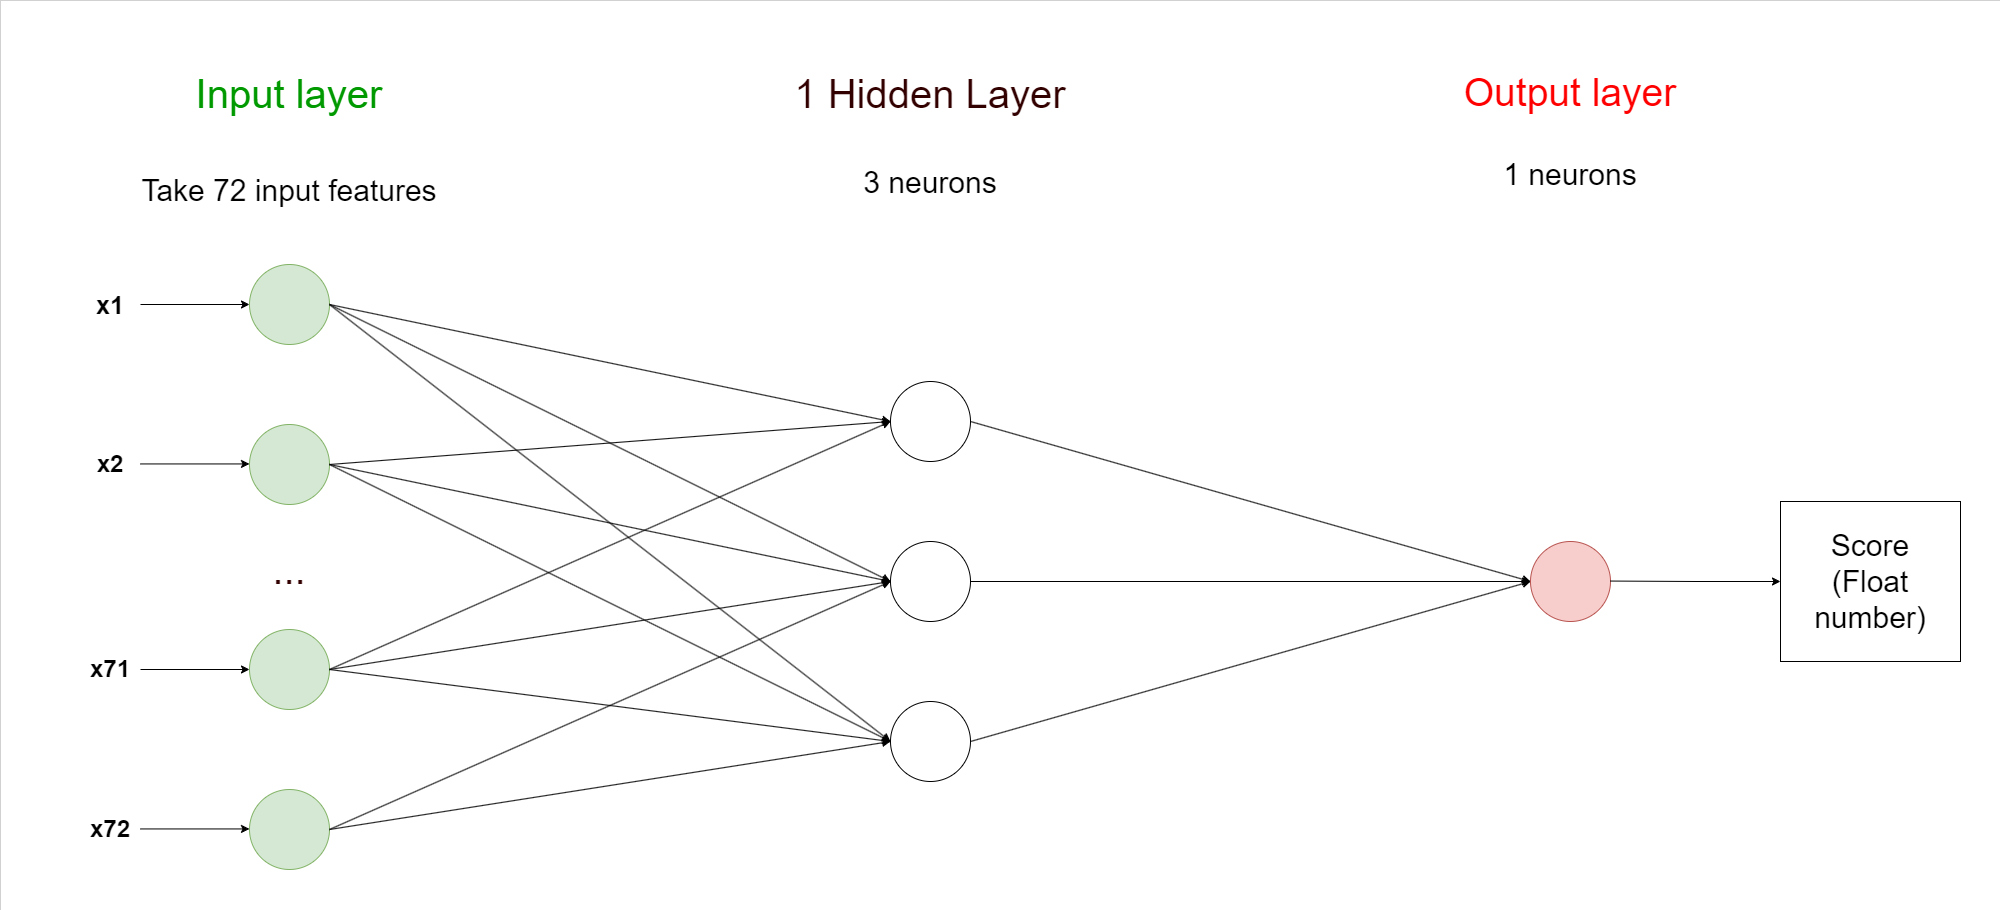

The diagram above was exported from draw.io. Its source (the exported page's mxGraphModel, read from the mxfile embedded in the PNG):
<mxGraphModel dx="3475" dy="2523" grid="1" gridSize="10" guides="1" tooltips="1" connect="1" arrows="1" fold="1" page="1" pageScale="1" pageWidth="850" pageHeight="1100" math="0" shadow="0">
  <root>
    <mxCell id="0" />
    <mxCell id="1" parent="0" />
    <mxCell id="drNLDpY8MwPUPVbuaoN--1" value="" style="ellipse;whiteSpace=wrap;html=1;aspect=fixed;fillColor=#d5e8d4;strokeColor=#82b366;" vertex="1" parent="1">
      <mxGeometry x="119" y="-56" width="80" height="80" as="geometry" />
    </mxCell>
    <mxCell id="drNLDpY8MwPUPVbuaoN--2" value="" style="ellipse;whiteSpace=wrap;html=1;aspect=fixed;fillColor=#d5e8d4;strokeColor=#82b366;" vertex="1" parent="1">
      <mxGeometry x="119" y="104" width="80" height="80" as="geometry" />
    </mxCell>
    <mxCell id="drNLDpY8MwPUPVbuaoN--3" value="" style="ellipse;whiteSpace=wrap;html=1;aspect=fixed;fillColor=#d5e8d4;strokeColor=#82b366;" vertex="1" parent="1">
      <mxGeometry x="119" y="309" width="80" height="80" as="geometry" />
    </mxCell>
    <mxCell id="drNLDpY8MwPUPVbuaoN--4" value="" style="ellipse;whiteSpace=wrap;html=1;aspect=fixed;fillColor=#d5e8d4;strokeColor=#82b366;" vertex="1" parent="1">
      <mxGeometry x="119" y="469" width="80" height="80" as="geometry" />
    </mxCell>
    <mxCell id="drNLDpY8MwPUPVbuaoN--5" value="" style="ellipse;whiteSpace=wrap;html=1;aspect=fixed;" vertex="1" parent="1">
      <mxGeometry x="760" y="61" width="80" height="80" as="geometry" />
    </mxCell>
    <mxCell id="drNLDpY8MwPUPVbuaoN--6" value="" style="ellipse;whiteSpace=wrap;html=1;aspect=fixed;" vertex="1" parent="1">
      <mxGeometry x="760" y="221" width="80" height="80" as="geometry" />
    </mxCell>
    <mxCell id="drNLDpY8MwPUPVbuaoN--7" value="" style="ellipse;whiteSpace=wrap;html=1;aspect=fixed;" vertex="1" parent="1">
      <mxGeometry x="760" y="381" width="80" height="80" as="geometry" />
    </mxCell>
    <mxCell id="drNLDpY8MwPUPVbuaoN--11" value="" style="ellipse;whiteSpace=wrap;html=1;aspect=fixed;fillColor=#f8cecc;strokeColor=#b85450;" vertex="1" parent="1">
      <mxGeometry x="1400" y="221" width="80" height="80" as="geometry" />
    </mxCell>
    <mxCell id="drNLDpY8MwPUPVbuaoN--13" value="&lt;span style=&quot;font-family: Helvetica; font-style: normal; font-variant-ligatures: normal; font-variant-caps: normal; font-weight: 400; letter-spacing: normal; orphans: 2; text-indent: 0px; text-transform: none; widows: 2; word-spacing: 0px; -webkit-text-stroke-width: 0px; white-space: nowrap; background-color: rgb(255, 255, 255); text-decoration-thickness: initial; text-decoration-style: initial; text-decoration-color: initial; float: none; display: inline !important;&quot;&gt;&lt;font style=&quot;font-size: 40px;&quot; color=&quot;#009900&quot;&gt;Input layer&lt;/font&gt;&lt;/span&gt;" style="text;whiteSpace=wrap;html=1;align=center;" vertex="1" parent="1">
      <mxGeometry x="34" y="-257" width="250" height="60" as="geometry" />
    </mxCell>
    <mxCell id="drNLDpY8MwPUPVbuaoN--14" value="&lt;span style=&quot;text-wrap: nowrap; background-color: rgb(255, 255, 255);&quot;&gt;&lt;font style=&quot;font-size: 39px;&quot; color=&quot;#ff0000&quot;&gt;Output layer&lt;/font&gt;&lt;/span&gt;" style="text;whiteSpace=wrap;html=1;align=center;" vertex="1" parent="1">
      <mxGeometry x="1315" y="-257" width="250" height="60" as="geometry" />
    </mxCell>
    <mxCell id="drNLDpY8MwPUPVbuaoN--15" value="&lt;span style=&quot;color: rgb(0, 0, 0); font-family: Helvetica; font-size: 30px; font-style: normal; font-variant-ligatures: normal; font-variant-caps: normal; font-weight: 400; letter-spacing: normal; orphans: 2; text-indent: 0px; text-transform: none; widows: 2; word-spacing: 0px; -webkit-text-stroke-width: 0px; white-space: nowrap; background-color: rgb(255, 255, 255); text-decoration-thickness: initial; text-decoration-style: initial; text-decoration-color: initial; float: none; display: inline !important;&quot;&gt;3 neurons&lt;/span&gt;" style="text;whiteSpace=wrap;html=1;align=center;" vertex="1" parent="1">
      <mxGeometry x="675" y="-162" width="250" height="60" as="geometry" />
    </mxCell>
    <mxCell id="drNLDpY8MwPUPVbuaoN--17" style="edgeStyle=orthogonalEdgeStyle;rounded=0;orthogonalLoop=1;jettySize=auto;html=1;exitX=1;exitY=0.5;exitDx=0;exitDy=0;entryX=0;entryY=0.5;entryDx=0;entryDy=0;" edge="1" parent="1" target="drNLDpY8MwPUPVbuaoN--55">
      <mxGeometry relative="1" as="geometry">
        <mxPoint x="1600" y="260.93461538461526" as="targetPoint" />
        <mxPoint x="1480" y="260.55" as="sourcePoint" />
      </mxGeometry>
    </mxCell>
    <mxCell id="drNLDpY8MwPUPVbuaoN--25" value="&lt;span style=&quot;font-family: Helvetica; font-style: normal; font-variant-ligatures: normal; font-variant-caps: normal; font-weight: 400; letter-spacing: normal; orphans: 2; text-indent: 0px; text-transform: none; widows: 2; word-spacing: 0px; -webkit-text-stroke-width: 0px; white-space: nowrap; background-color: rgb(255, 255, 255); text-decoration-thickness: initial; text-decoration-style: initial; text-decoration-color: initial; float: none; display: inline !important;&quot;&gt;&lt;font color=&quot;#330000&quot; style=&quot;font-size: 40px;&quot;&gt;1 Hidden Layer&lt;/font&gt;&lt;/span&gt;" style="text;whiteSpace=wrap;html=1;align=center;" vertex="1" parent="1">
      <mxGeometry x="675" y="-257" width="250" height="60" as="geometry" />
    </mxCell>
    <mxCell id="drNLDpY8MwPUPVbuaoN--26" value="" style="endArrow=classic;html=1;rounded=0;exitX=1;exitY=0.5;exitDx=0;exitDy=0;entryX=0;entryY=0.5;entryDx=0;entryDy=0;" edge="1" parent="1" source="drNLDpY8MwPUPVbuaoN--1" target="drNLDpY8MwPUPVbuaoN--6">
      <mxGeometry width="50" height="50" relative="1" as="geometry">
        <mxPoint x="1050" y="574" as="sourcePoint" />
        <mxPoint x="760" y="-176" as="targetPoint" />
      </mxGeometry>
    </mxCell>
    <mxCell id="drNLDpY8MwPUPVbuaoN--27" value="" style="endArrow=classic;html=1;rounded=0;exitX=1;exitY=0.5;exitDx=0;exitDy=0;entryX=0;entryY=0.5;entryDx=0;entryDy=0;" edge="1" parent="1" source="drNLDpY8MwPUPVbuaoN--1" target="drNLDpY8MwPUPVbuaoN--5">
      <mxGeometry width="50" height="50" relative="1" as="geometry">
        <mxPoint x="800" y="154" as="sourcePoint" />
        <mxPoint x="850" y="104" as="targetPoint" />
      </mxGeometry>
    </mxCell>
    <mxCell id="drNLDpY8MwPUPVbuaoN--28" value="" style="endArrow=classic;html=1;rounded=0;exitX=1;exitY=0.5;exitDx=0;exitDy=0;entryX=0;entryY=0.5;entryDx=0;entryDy=0;" edge="1" parent="1" source="drNLDpY8MwPUPVbuaoN--1" target="drNLDpY8MwPUPVbuaoN--7">
      <mxGeometry width="50" height="50" relative="1" as="geometry">
        <mxPoint x="209" y="-6" as="sourcePoint" />
        <mxPoint x="770" y="-6" as="targetPoint" />
      </mxGeometry>
    </mxCell>
    <mxCell id="drNLDpY8MwPUPVbuaoN--30" value="" style="endArrow=classic;html=1;rounded=0;exitX=1;exitY=0.5;exitDx=0;exitDy=0;entryX=0;entryY=0.5;entryDx=0;entryDy=0;" edge="1" parent="1" source="drNLDpY8MwPUPVbuaoN--2" target="drNLDpY8MwPUPVbuaoN--5">
      <mxGeometry width="50" height="50" relative="1" as="geometry">
        <mxPoint x="209" y="-6" as="sourcePoint" />
        <mxPoint x="430" y="354" as="targetPoint" />
      </mxGeometry>
    </mxCell>
    <mxCell id="drNLDpY8MwPUPVbuaoN--31" value="" style="endArrow=classic;html=1;rounded=0;exitX=1;exitY=0.5;exitDx=0;exitDy=0;entryX=0;entryY=0.5;entryDx=0;entryDy=0;" edge="1" parent="1" source="drNLDpY8MwPUPVbuaoN--2" target="drNLDpY8MwPUPVbuaoN--6">
      <mxGeometry width="50" height="50" relative="1" as="geometry">
        <mxPoint x="209" y="154" as="sourcePoint" />
        <mxPoint x="770" y="-6" as="targetPoint" />
      </mxGeometry>
    </mxCell>
    <mxCell id="drNLDpY8MwPUPVbuaoN--34" value="" style="endArrow=classic;html=1;rounded=0;exitX=1;exitY=0.5;exitDx=0;exitDy=0;entryX=0;entryY=0.5;entryDx=0;entryDy=0;" edge="1" parent="1" source="drNLDpY8MwPUPVbuaoN--3" target="drNLDpY8MwPUPVbuaoN--7">
      <mxGeometry width="50" height="50" relative="1" as="geometry">
        <mxPoint x="209" y="314" as="sourcePoint" />
        <mxPoint x="770" y="474" as="targetPoint" />
      </mxGeometry>
    </mxCell>
    <mxCell id="drNLDpY8MwPUPVbuaoN--35" value="" style="endArrow=classic;html=1;rounded=0;exitX=1;exitY=0.5;exitDx=0;exitDy=0;entryX=0;entryY=0.5;entryDx=0;entryDy=0;" edge="1" parent="1" source="drNLDpY8MwPUPVbuaoN--3" target="drNLDpY8MwPUPVbuaoN--6">
      <mxGeometry width="50" height="50" relative="1" as="geometry">
        <mxPoint x="209" y="314" as="sourcePoint" />
        <mxPoint x="770" y="314" as="targetPoint" />
      </mxGeometry>
    </mxCell>
    <mxCell id="drNLDpY8MwPUPVbuaoN--36" value="" style="endArrow=classic;html=1;rounded=0;exitX=1;exitY=0.5;exitDx=0;exitDy=0;entryX=0;entryY=0.5;entryDx=0;entryDy=0;" edge="1" parent="1" source="drNLDpY8MwPUPVbuaoN--3" target="drNLDpY8MwPUPVbuaoN--5">
      <mxGeometry width="50" height="50" relative="1" as="geometry">
        <mxPoint x="209" y="314" as="sourcePoint" />
        <mxPoint x="770" y="154" as="targetPoint" />
      </mxGeometry>
    </mxCell>
    <mxCell id="drNLDpY8MwPUPVbuaoN--38" value="" style="endArrow=classic;html=1;rounded=0;exitX=1;exitY=0.5;exitDx=0;exitDy=0;entryX=0;entryY=0.5;entryDx=0;entryDy=0;" edge="1" parent="1" source="drNLDpY8MwPUPVbuaoN--4" target="drNLDpY8MwPUPVbuaoN--6">
      <mxGeometry width="50" height="50" relative="1" as="geometry">
        <mxPoint x="209" y="474" as="sourcePoint" />
        <mxPoint x="770" y="-6" as="targetPoint" />
      </mxGeometry>
    </mxCell>
    <mxCell id="drNLDpY8MwPUPVbuaoN--39" value="" style="endArrow=classic;html=1;rounded=0;entryX=0;entryY=0.5;entryDx=0;entryDy=0;exitX=1;exitY=0.5;exitDx=0;exitDy=0;" edge="1" parent="1" source="drNLDpY8MwPUPVbuaoN--4" target="drNLDpY8MwPUPVbuaoN--7">
      <mxGeometry width="50" height="50" relative="1" as="geometry">
        <mxPoint x="230" y="494" as="sourcePoint" />
        <mxPoint x="770" y="154" as="targetPoint" />
      </mxGeometry>
    </mxCell>
    <mxCell id="drNLDpY8MwPUPVbuaoN--41" value="" style="endArrow=classic;html=1;rounded=0;exitX=1;exitY=0.5;exitDx=0;exitDy=0;entryX=0;entryY=0.5;entryDx=0;entryDy=0;" edge="1" parent="1" source="drNLDpY8MwPUPVbuaoN--2" target="drNLDpY8MwPUPVbuaoN--7">
      <mxGeometry width="50" height="50" relative="1" as="geometry">
        <mxPoint x="209" y="154" as="sourcePoint" />
        <mxPoint x="770" y="474" as="targetPoint" />
      </mxGeometry>
    </mxCell>
    <mxCell id="drNLDpY8MwPUPVbuaoN--43" value="" style="endArrow=classic;html=1;rounded=0;exitX=1;exitY=0.5;exitDx=0;exitDy=0;entryX=0;entryY=0.5;entryDx=0;entryDy=0;" edge="1" parent="1" source="drNLDpY8MwPUPVbuaoN--5" target="drNLDpY8MwPUPVbuaoN--11">
      <mxGeometry width="50" height="50" relative="1" as="geometry">
        <mxPoint x="850" y="31" as="sourcePoint" />
        <mxPoint x="1410" y="111" as="targetPoint" />
      </mxGeometry>
    </mxCell>
    <mxCell id="drNLDpY8MwPUPVbuaoN--46" value="" style="endArrow=classic;html=1;rounded=0;exitX=1;exitY=0.5;exitDx=0;exitDy=0;entryX=0;entryY=0.5;entryDx=0;entryDy=0;" edge="1" parent="1" source="drNLDpY8MwPUPVbuaoN--6" target="drNLDpY8MwPUPVbuaoN--11">
      <mxGeometry width="50" height="50" relative="1" as="geometry">
        <mxPoint x="850" y="191" as="sourcePoint" />
        <mxPoint x="1410" y="111" as="targetPoint" />
      </mxGeometry>
    </mxCell>
    <mxCell id="drNLDpY8MwPUPVbuaoN--49" value="" style="endArrow=classic;html=1;rounded=0;exitX=1;exitY=0.5;exitDx=0;exitDy=0;entryX=0;entryY=0.5;entryDx=0;entryDy=0;" edge="1" parent="1" source="drNLDpY8MwPUPVbuaoN--7" target="drNLDpY8MwPUPVbuaoN--11">
      <mxGeometry width="50" height="50" relative="1" as="geometry">
        <mxPoint x="850" y="351" as="sourcePoint" />
        <mxPoint x="1410" y="111" as="targetPoint" />
      </mxGeometry>
    </mxCell>
    <mxCell id="drNLDpY8MwPUPVbuaoN--55" value="&lt;span style=&quot;font-size: 30px;&quot;&gt;Score&lt;/span&gt;&lt;div&gt;&lt;span style=&quot;font-size: 30px;&quot;&gt;(Float number)&lt;/span&gt;&lt;/div&gt;" style="rounded=0;whiteSpace=wrap;html=1;" vertex="1" parent="1">
      <mxGeometry x="1650" y="181" width="180" height="160" as="geometry" />
    </mxCell>
    <mxCell id="drNLDpY8MwPUPVbuaoN--56" value="&lt;font size=&quot;1&quot; style=&quot;&quot;&gt;&lt;b style=&quot;font-size: 25px;&quot;&gt;x1&lt;/b&gt;&lt;/font&gt;" style="text;html=1;align=center;verticalAlign=middle;whiteSpace=wrap;rounded=0;" vertex="1" parent="1">
      <mxGeometry x="-50" y="-31" width="60" height="30" as="geometry" />
    </mxCell>
    <mxCell id="drNLDpY8MwPUPVbuaoN--57" value="&lt;font size=&quot;1&quot; style=&quot;&quot;&gt;&lt;b style=&quot;font-size: 24px;&quot;&gt;x2&lt;/b&gt;&lt;/font&gt;" style="text;html=1;align=center;verticalAlign=middle;whiteSpace=wrap;rounded=0;" vertex="1" parent="1">
      <mxGeometry x="-50" y="129" width="60" height="30" as="geometry" />
    </mxCell>
    <mxCell id="drNLDpY8MwPUPVbuaoN--58" value="&lt;font size=&quot;1&quot; style=&quot;&quot;&gt;&lt;b style=&quot;font-size: 24px;&quot;&gt;x71&lt;/b&gt;&lt;/font&gt;" style="text;html=1;align=center;verticalAlign=middle;whiteSpace=wrap;rounded=0;" vertex="1" parent="1">
      <mxGeometry x="-50" y="334" width="60" height="30" as="geometry" />
    </mxCell>
    <mxCell id="drNLDpY8MwPUPVbuaoN--59" value="&lt;font size=&quot;1&quot; style=&quot;&quot;&gt;&lt;b style=&quot;font-size: 24px;&quot;&gt;x72&lt;/b&gt;&lt;/font&gt;" style="text;html=1;align=center;verticalAlign=middle;whiteSpace=wrap;rounded=0;" vertex="1" parent="1">
      <mxGeometry x="-50" y="494" width="60" height="30" as="geometry" />
    </mxCell>
    <mxCell id="drNLDpY8MwPUPVbuaoN--60" value="" style="endArrow=classic;html=1;rounded=0;exitX=1;exitY=0.5;exitDx=0;exitDy=0;entryX=0;entryY=0.5;entryDx=0;entryDy=0;" edge="1" parent="1" source="drNLDpY8MwPUPVbuaoN--56" target="drNLDpY8MwPUPVbuaoN--1">
      <mxGeometry width="50" height="50" relative="1" as="geometry">
        <mxPoint x="370" y="24" as="sourcePoint" />
        <mxPoint x="420" y="-26" as="targetPoint" />
      </mxGeometry>
    </mxCell>
    <mxCell id="drNLDpY8MwPUPVbuaoN--61" value="" style="endArrow=classic;html=1;rounded=0;exitX=1;exitY=0.5;exitDx=0;exitDy=0;entryX=0;entryY=0.5;entryDx=0;entryDy=0;" edge="1" parent="1">
      <mxGeometry width="50" height="50" relative="1" as="geometry">
        <mxPoint x="10" y="143.44" as="sourcePoint" />
        <mxPoint x="119" y="143.44" as="targetPoint" />
      </mxGeometry>
    </mxCell>
    <mxCell id="drNLDpY8MwPUPVbuaoN--62" value="" style="endArrow=classic;html=1;rounded=0;exitX=1;exitY=0.5;exitDx=0;exitDy=0;entryX=0;entryY=0.5;entryDx=0;entryDy=0;" edge="1" parent="1">
      <mxGeometry width="50" height="50" relative="1" as="geometry">
        <mxPoint x="10" y="349" as="sourcePoint" />
        <mxPoint x="119" y="349" as="targetPoint" />
      </mxGeometry>
    </mxCell>
    <mxCell id="drNLDpY8MwPUPVbuaoN--63" value="" style="endArrow=classic;html=1;rounded=0;exitX=1;exitY=0.5;exitDx=0;exitDy=0;entryX=0;entryY=0.5;entryDx=0;entryDy=0;" edge="1" parent="1">
      <mxGeometry width="50" height="50" relative="1" as="geometry">
        <mxPoint x="10" y="508.44000000000005" as="sourcePoint" />
        <mxPoint x="119" y="508.44000000000005" as="targetPoint" />
      </mxGeometry>
    </mxCell>
    <mxCell id="drNLDpY8MwPUPVbuaoN--64" value="&lt;span style=&quot;font-size: 30px; text-wrap: nowrap; background-color: rgb(255, 255, 255);&quot;&gt;1 neurons&lt;/span&gt;" style="text;whiteSpace=wrap;html=1;align=center;" vertex="1" parent="1">
      <mxGeometry x="1315" y="-170" width="250" height="60" as="geometry" />
    </mxCell>
    <mxCell id="drNLDpY8MwPUPVbuaoN--65" value="&lt;span style=&quot;color: rgb(0, 0, 0); font-family: Helvetica; font-size: 30px; font-style: normal; font-variant-ligatures: normal; font-variant-caps: normal; font-weight: 400; letter-spacing: normal; orphans: 2; text-indent: 0px; text-transform: none; widows: 2; word-spacing: 0px; -webkit-text-stroke-width: 0px; white-space: nowrap; background-color: rgb(255, 255, 255); text-decoration-thickness: initial; text-decoration-style: initial; text-decoration-color: initial; float: none; display: inline !important;&quot;&gt;Take 72 input features&lt;/span&gt;" style="text;whiteSpace=wrap;html=1;align=center;" vertex="1" parent="1">
      <mxGeometry x="34" y="-154" width="250" height="60" as="geometry" />
    </mxCell>
    <mxCell id="drNLDpY8MwPUPVbuaoN--66" value="" style="rounded=0;whiteSpace=wrap;html=1;fillColor=none;strokeWidth=0;" vertex="1" parent="1">
      <mxGeometry x="-130" y="-320" width="2000" height="910" as="geometry" />
    </mxCell>
    <mxCell id="drNLDpY8MwPUPVbuaoN--67" value="&lt;span style=&quot;font-family: Helvetica; font-style: normal; font-variant-ligatures: normal; font-variant-caps: normal; font-weight: 400; letter-spacing: normal; orphans: 2; text-indent: 0px; text-transform: none; widows: 2; word-spacing: 0px; -webkit-text-stroke-width: 0px; white-space: nowrap; background-color: rgb(255, 255, 255); text-decoration-thickness: initial; text-decoration-style: initial; text-decoration-color: initial; float: none; display: inline !important;&quot;&gt;&lt;font color=&quot;#330000&quot; style=&quot;font-size: 40px;&quot;&gt;...&lt;/font&gt;&lt;/span&gt;" style="text;whiteSpace=wrap;html=1;align=center;" vertex="1" parent="1">
      <mxGeometry x="34" y="219" width="250" height="60" as="geometry" />
    </mxCell>
  </root>
</mxGraphModel>